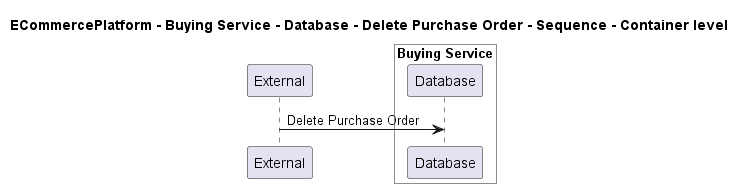

The diagram above was rendered by PlantUML. Its source (embedded in the PNG):
@startuml

title ECommercePlatform - Buying Service - Database - Delete Purchase Order - Sequence - Container level

participant "External" as C4InterFlow.SoftwareSystems.ExternalSystem

box "Buying Service" #White
    participant "Database" as ECommercePlatform.SoftwareSystems.BuyingService.Containers.Database
end box


C4InterFlow.SoftwareSystems.ExternalSystem -> ECommercePlatform.SoftwareSystems.BuyingService.Containers.Database : Delete Purchase Order


@enduml